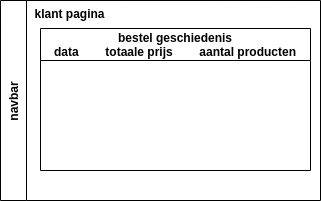

The diagram above was exported from draw.io. Its source (the exported page's mxGraphModel, read from the mxfile embedded in the PNG):
<mxGraphModel dx="1422" dy="702" grid="1" gridSize="10" guides="1" tooltips="1" connect="1" arrows="1" fold="1" page="1" pageScale="1" pageWidth="827" pageHeight="1169" math="0" shadow="0">
  <root>
    <mxCell id="0" />
    <mxCell id="1" parent="0" />
    <mxCell id="2" value="navbar" style="swimlane;horizontal=0;startSize=26;" vertex="1" parent="1">
      <mxGeometry x="170" y="50" width="320" height="200" as="geometry" />
    </mxCell>
    <mxCell id="3" value="bestel geschiedenis&#10;data        totaale prijs        aantal producten" style="swimlane;startSize=32;" vertex="1" parent="2">
      <mxGeometry x="40" y="28" width="270" height="142" as="geometry" />
    </mxCell>
    <mxCell id="4" value="&lt;b&gt;klant pagina&lt;/b&gt;" style="text;html=1;align=center;verticalAlign=middle;resizable=0;points=[];autosize=1;strokeColor=none;fillColor=none;" vertex="1" parent="1">
      <mxGeometry x="194" y="54" width="90" height="20" as="geometry" />
    </mxCell>
  </root>
</mxGraphModel>